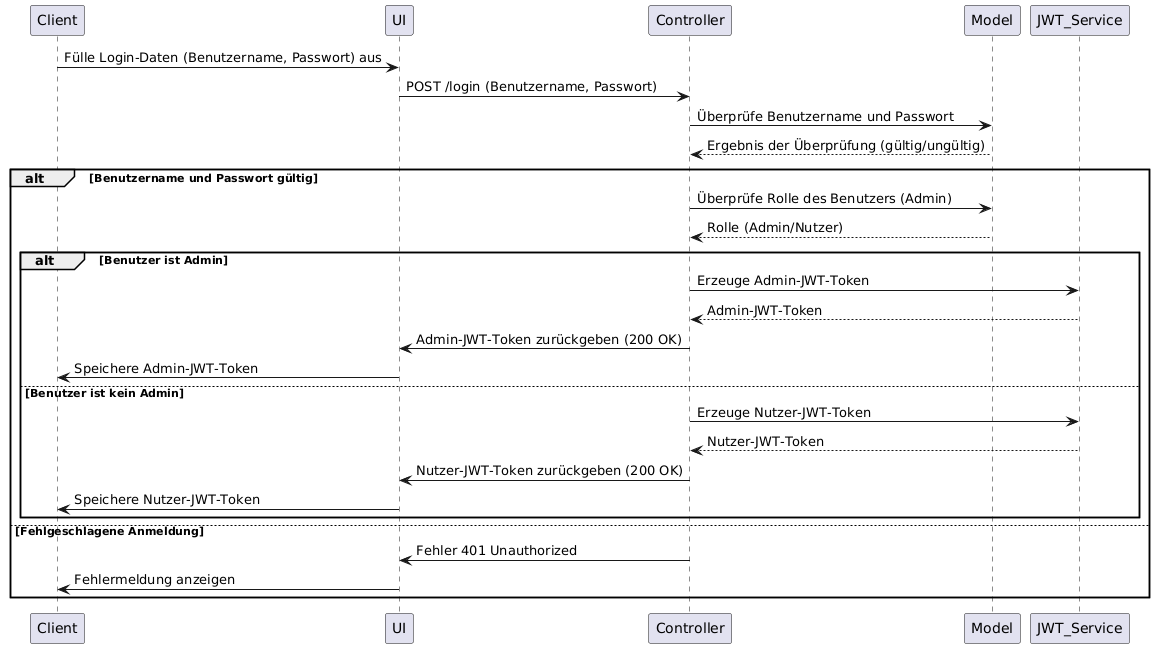

The diagram above was rendered by PlantUML. Its source (embedded in the PNG):
@startuml
Client -> UI: Fülle Login-Daten (Benutzername, Passwort) aus
UI -> Controller: POST /login (Benutzername, Passwort)
Controller -> Model: Überprüfe Benutzername und Passwort
Model --> Controller: Ergebnis der Überprüfung (gültig/ungültig)
alt Benutzername und Passwort gültig
    Controller -> Model: Überprüfe Rolle des Benutzers (Admin)
    Model --> Controller: Rolle (Admin/Nutzer)
    alt Benutzer ist Admin
        Controller -> JWT_Service: Erzeuge Admin-JWT-Token
        JWT_Service --> Controller: Admin-JWT-Token
        Controller -> UI: Admin-JWT-Token zurückgeben (200 OK)
        UI -> Client: Speichere Admin-JWT-Token
    else Benutzer ist kein Admin
        Controller -> JWT_Service: Erzeuge Nutzer-JWT-Token
        JWT_Service --> Controller: Nutzer-JWT-Token
        Controller -> UI: Nutzer-JWT-Token zurückgeben (200 OK)
        UI -> Client: Speichere Nutzer-JWT-Token
    end
else Fehlgeschlagene Anmeldung
    Controller -> UI: Fehler 401 Unauthorized
    UI -> Client: Fehlermeldung anzeigen
end
@enduml